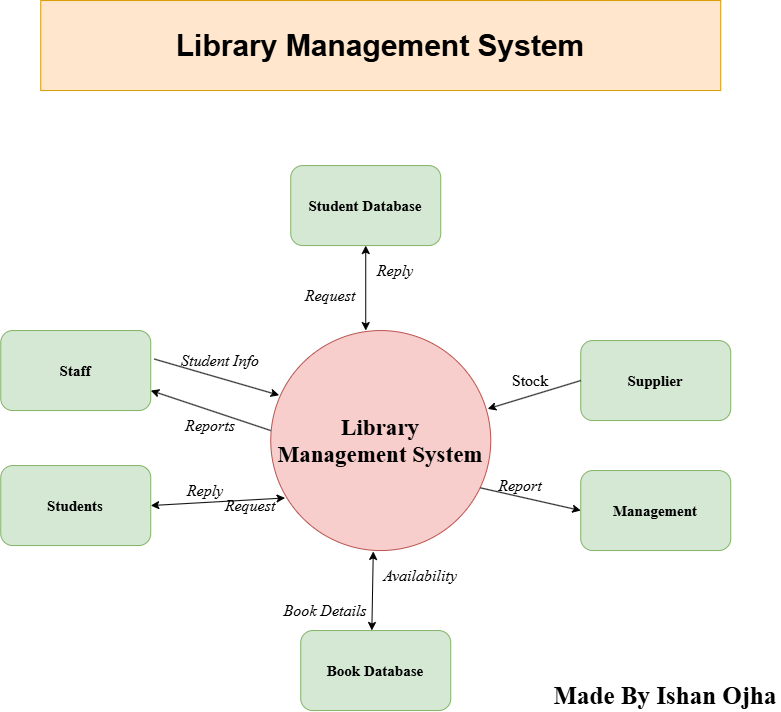

The diagram above was exported from draw.io. Its source (the exported page's mxGraphModel, read from the mxfile embedded in the PNG):
<mxGraphModel dx="925" dy="513" grid="1" gridSize="10" guides="1" tooltips="1" connect="1" arrows="1" fold="1" page="1" pageScale="1" pageWidth="850" pageHeight="1100" math="0" shadow="0">
  <root>
    <mxCell id="0" />
    <mxCell id="1" parent="0" />
    <mxCell id="gY-D3daReXRfFjpEZEEo-2" parent="1" style="rounded=0;whiteSpace=wrap;html=1;fontStyle=1;fontSize=30;fillColor=#ffe6cc;strokeColor=#d79b00;" value="Library Management System" vertex="1">
      <mxGeometry height="90" width="680" x="70" y="20" as="geometry" />
    </mxCell>
    <mxCell id="gY-D3daReXRfFjpEZEEo-3" parent="1" style="ellipse;whiteSpace=wrap;html=1;shapeInside=1;aspect=fixed;fontFamily=Times New Roman;fontStyle=1;fontSize=23;fillColor=#f8cecc;strokeColor=#b85450;" value="Library Management System" vertex="1">
      <mxGeometry height="220" width="220" x="300" y="350" as="geometry" />
    </mxCell>
    <mxCell id="gY-D3daReXRfFjpEZEEo-4" parent="1" style="rounded=1;whiteSpace=wrap;html=1;fontFamily=Times New Roman;fontStyle=1;fontSize=15;fillColor=#d5e8d4;strokeColor=#82b366;" value="Staff" vertex="1">
      <mxGeometry height="80" width="150" x="30" y="350" as="geometry" />
    </mxCell>
    <mxCell id="gY-D3daReXRfFjpEZEEo-6" parent="1" style="rounded=1;whiteSpace=wrap;html=1;fontFamily=Times New Roman;fontStyle=1;fontSize=15;fillColor=#d5e8d4;strokeColor=#82b366;" value="Students" vertex="1">
      <mxGeometry height="80" width="150" x="30" y="485" as="geometry" />
    </mxCell>
    <mxCell id="gY-D3daReXRfFjpEZEEo-7" parent="1" style="rounded=1;whiteSpace=wrap;html=1;fontFamily=Times New Roman;fontStyle=1;fontSize=15;fillColor=#d5e8d4;strokeColor=#82b366;" value="Supplier" vertex="1">
      <mxGeometry height="80" width="150" x="610" y="360" as="geometry" />
    </mxCell>
    <mxCell id="gY-D3daReXRfFjpEZEEo-8" parent="1" style="rounded=1;whiteSpace=wrap;html=1;fontFamily=Times New Roman;fontStyle=1;fontSize=15;fillColor=#d5e8d4;strokeColor=#82b366;" value="Management" vertex="1">
      <mxGeometry height="80" width="150" x="610" y="490" as="geometry" />
    </mxCell>
    <mxCell id="gY-D3daReXRfFjpEZEEo-9" parent="1" style="rounded=1;whiteSpace=wrap;html=1;fontFamily=Times New Roman;fontStyle=1;fontSize=15;fillColor=#d5e8d4;strokeColor=#82b366;" value="Book Database" vertex="1">
      <mxGeometry height="80" width="150" x="330" y="650" as="geometry" />
    </mxCell>
    <mxCell id="gY-D3daReXRfFjpEZEEo-10" parent="1" style="rounded=1;whiteSpace=wrap;html=1;fontFamily=Times New Roman;fontStyle=1;fontSize=15;fillColor=#d5e8d4;strokeColor=#82b366;" value="Student Database" vertex="1">
      <mxGeometry height="80" width="150" x="320" y="185" as="geometry" />
    </mxCell>
    <mxCell id="gY-D3daReXRfFjpEZEEo-11" edge="1" parent="1" source="gY-D3daReXRfFjpEZEEo-4" style="endArrow=classic;html=1;rounded=0;entryX=0.038;entryY=0.294;entryDx=0;entryDy=0;entryPerimeter=0;exitX=1.023;exitY=0.356;exitDx=0;exitDy=0;exitPerimeter=0;" target="gY-D3daReXRfFjpEZEEo-3" value="">
      <mxGeometry height="50" relative="1" width="50" as="geometry">
        <Array as="points" />
        <mxPoint x="201.5" y="370" as="sourcePoint" />
        <mxPoint x="480" y="410" as="targetPoint" />
      </mxGeometry>
    </mxCell>
    <mxCell id="gY-D3daReXRfFjpEZEEo-13" edge="1" parent="1" style="endArrow=classic;html=1;rounded=0;entryX=1;entryY=0.75;entryDx=0;entryDy=0;" target="gY-D3daReXRfFjpEZEEo-4" value="">
      <mxGeometry height="50" relative="1" width="50" as="geometry">
        <mxPoint x="300" y="450" as="sourcePoint" />
        <mxPoint x="200" y="410" as="targetPoint" />
      </mxGeometry>
    </mxCell>
    <mxCell id="gY-D3daReXRfFjpEZEEo-14" edge="1" parent="1" source="gY-D3daReXRfFjpEZEEo-6" style="endArrow=classic;startArrow=classic;html=1;rounded=0;exitX=1;exitY=0.5;exitDx=0;exitDy=0;entryX=0.065;entryY=0.761;entryDx=0;entryDy=0;entryPerimeter=0;" target="gY-D3daReXRfFjpEZEEo-3" value="">
      <mxGeometry height="50" relative="1" width="50" as="geometry">
        <mxPoint x="430" y="460" as="sourcePoint" />
        <mxPoint x="480" y="410" as="targetPoint" />
      </mxGeometry>
    </mxCell>
    <mxCell id="gY-D3daReXRfFjpEZEEo-15" edge="1" parent="1" style="endArrow=classic;startArrow=classic;html=1;rounded=0;entryX=0.5;entryY=1;entryDx=0;entryDy=0;" target="gY-D3daReXRfFjpEZEEo-10" value="">
      <mxGeometry height="50" relative="1" width="50" as="geometry">
        <mxPoint x="395" y="350" as="sourcePoint" />
        <mxPoint x="394" y="510" as="targetPoint" />
      </mxGeometry>
    </mxCell>
    <mxCell id="gY-D3daReXRfFjpEZEEo-16" edge="1" parent="1" source="gY-D3daReXRfFjpEZEEo-9" style="endArrow=classic;startArrow=classic;html=1;rounded=0;exitX=0.474;exitY=-0.001;exitDx=0;exitDy=0;entryX=0.466;entryY=1.004;entryDx=0;entryDy=0;entryPerimeter=0;exitPerimeter=0;" target="gY-D3daReXRfFjpEZEEo-3" value="">
      <mxGeometry height="50" relative="1" width="50" as="geometry">
        <mxPoint x="680" y="383" as="sourcePoint" />
        <mxPoint x="794" y="370" as="targetPoint" />
      </mxGeometry>
    </mxCell>
    <mxCell id="gY-D3daReXRfFjpEZEEo-18" edge="1" parent="1" source="gY-D3daReXRfFjpEZEEo-3" style="endArrow=classic;html=1;rounded=0;exitX=0.953;exitY=0.715;exitDx=0;exitDy=0;exitPerimeter=0;entryX=0;entryY=0.5;entryDx=0;entryDy=0;" target="gY-D3daReXRfFjpEZEEo-8" value="">
      <mxGeometry height="50" relative="1" width="50" as="geometry">
        <mxPoint x="490" y="440" as="sourcePoint" />
        <mxPoint x="540" y="390" as="targetPoint" />
      </mxGeometry>
    </mxCell>
    <mxCell id="gY-D3daReXRfFjpEZEEo-19" edge="1" parent="1" source="gY-D3daReXRfFjpEZEEo-7" style="endArrow=classic;html=1;rounded=0;exitX=0;exitY=0.5;exitDx=0;exitDy=0;entryX=0.986;entryY=0.356;entryDx=0;entryDy=0;entryPerimeter=0;" target="gY-D3daReXRfFjpEZEEo-3" value="">
      <mxGeometry height="50" relative="1" width="50" as="geometry">
        <mxPoint x="540" y="510" as="sourcePoint" />
        <mxPoint x="640" y="533" as="targetPoint" />
      </mxGeometry>
    </mxCell>
    <mxCell id="gY-D3daReXRfFjpEZEEo-20" parent="1" style="text;html=1;whiteSpace=wrap;strokeColor=none;fillColor=none;align=center;verticalAlign=middle;rounded=0;fontFamily=Times New Roman;fontStyle=2;fontSize=16;" value="Reply" vertex="1">
      <mxGeometry height="40" width="90" x="380" y="270" as="geometry" />
    </mxCell>
    <mxCell id="gY-D3daReXRfFjpEZEEo-21" parent="1" style="text;html=1;whiteSpace=wrap;strokeColor=none;fillColor=none;align=center;verticalAlign=middle;rounded=0;fontFamily=Times New Roman;fontStyle=2;fontSize=16;" value="Request" vertex="1">
      <mxGeometry height="30" width="60" x="330" y="300" as="geometry" />
    </mxCell>
    <mxCell id="gY-D3daReXRfFjpEZEEo-22" parent="1" style="text;html=1;whiteSpace=wrap;strokeColor=none;fillColor=none;align=center;verticalAlign=middle;rounded=0;fontFamily=Times New Roman;fontStyle=2;fontSize=16;" value="Student Info" vertex="1">
      <mxGeometry height="10" width="80" x="210" y="375" as="geometry" />
    </mxCell>
    <mxCell id="gY-D3daReXRfFjpEZEEo-23" parent="1" style="text;html=1;whiteSpace=wrap;strokeColor=none;fillColor=none;align=center;verticalAlign=middle;rounded=0;fontFamily=Times New Roman;fontStyle=2;fontSize=16;" value="Reports" vertex="1">
      <mxGeometry height="30" width="60" x="210" y="430" as="geometry" />
    </mxCell>
    <mxCell id="gY-D3daReXRfFjpEZEEo-26" parent="1" style="text;html=1;whiteSpace=wrap;strokeColor=none;fillColor=none;align=center;verticalAlign=middle;rounded=0;fontFamily=Times New Roman;fontStyle=2;fontSize=16;" value="Request" vertex="1">
      <mxGeometry height="30" width="60" x="250" y="510" as="geometry" />
    </mxCell>
    <mxCell id="gY-D3daReXRfFjpEZEEo-27" parent="1" style="text;html=1;whiteSpace=wrap;strokeColor=none;fillColor=none;align=center;verticalAlign=middle;rounded=0;fontFamily=Times New Roman;fontStyle=2;fontSize=16;" value="Reply" vertex="1">
      <mxGeometry height="40" width="90" x="190" y="490" as="geometry" />
    </mxCell>
    <mxCell id="gY-D3daReXRfFjpEZEEo-29" parent="1" style="text;html=1;whiteSpace=wrap;strokeColor=none;fillColor=none;align=center;verticalAlign=middle;rounded=0;fontFamily=Times New Roman;fontStyle=2;fontSize=16;" value="Availability" vertex="1">
      <mxGeometry height="30" width="60" x="420" y="580" as="geometry" />
    </mxCell>
    <mxCell id="gY-D3daReXRfFjpEZEEo-30" parent="1" style="text;html=1;whiteSpace=wrap;strokeColor=none;fillColor=none;align=center;verticalAlign=middle;rounded=0;fontFamily=Times New Roman;fontStyle=2;fontSize=16;" value="Book Details" vertex="1">
      <mxGeometry height="20" width="90" x="310" y="620" as="geometry" />
    </mxCell>
    <mxCell id="gY-D3daReXRfFjpEZEEo-31" parent="1" style="text;html=1;whiteSpace=wrap;strokeColor=none;fillColor=none;align=center;verticalAlign=middle;rounded=0;fontFamily=Times New Roman;fontSize=16;" value="Stock" vertex="1">
      <mxGeometry height="30" width="60" x="530" y="385" as="geometry" />
    </mxCell>
    <mxCell id="gY-D3daReXRfFjpEZEEo-34" parent="1" style="text;html=1;whiteSpace=wrap;strokeColor=none;fillColor=none;align=center;verticalAlign=middle;rounded=0;fontStyle=2;fontFamily=Times New Roman;fontSize=16;" value="Report" vertex="1">
      <mxGeometry height="30" width="60" x="520" y="490" as="geometry" />
    </mxCell>
    <mxCell id="gY-D3daReXRfFjpEZEEo-35" parent="1" style="text;html=1;whiteSpace=wrap;strokeColor=none;fillColor=none;align=center;verticalAlign=middle;rounded=0;fontFamily=Times New Roman;fontStyle=1;fontSize=25;" value="Made By Ishan Ojha" vertex="1">
      <mxGeometry height="10" width="230" x="580" y="710" as="geometry" />
    </mxCell>
  </root>
</mxGraphModel>